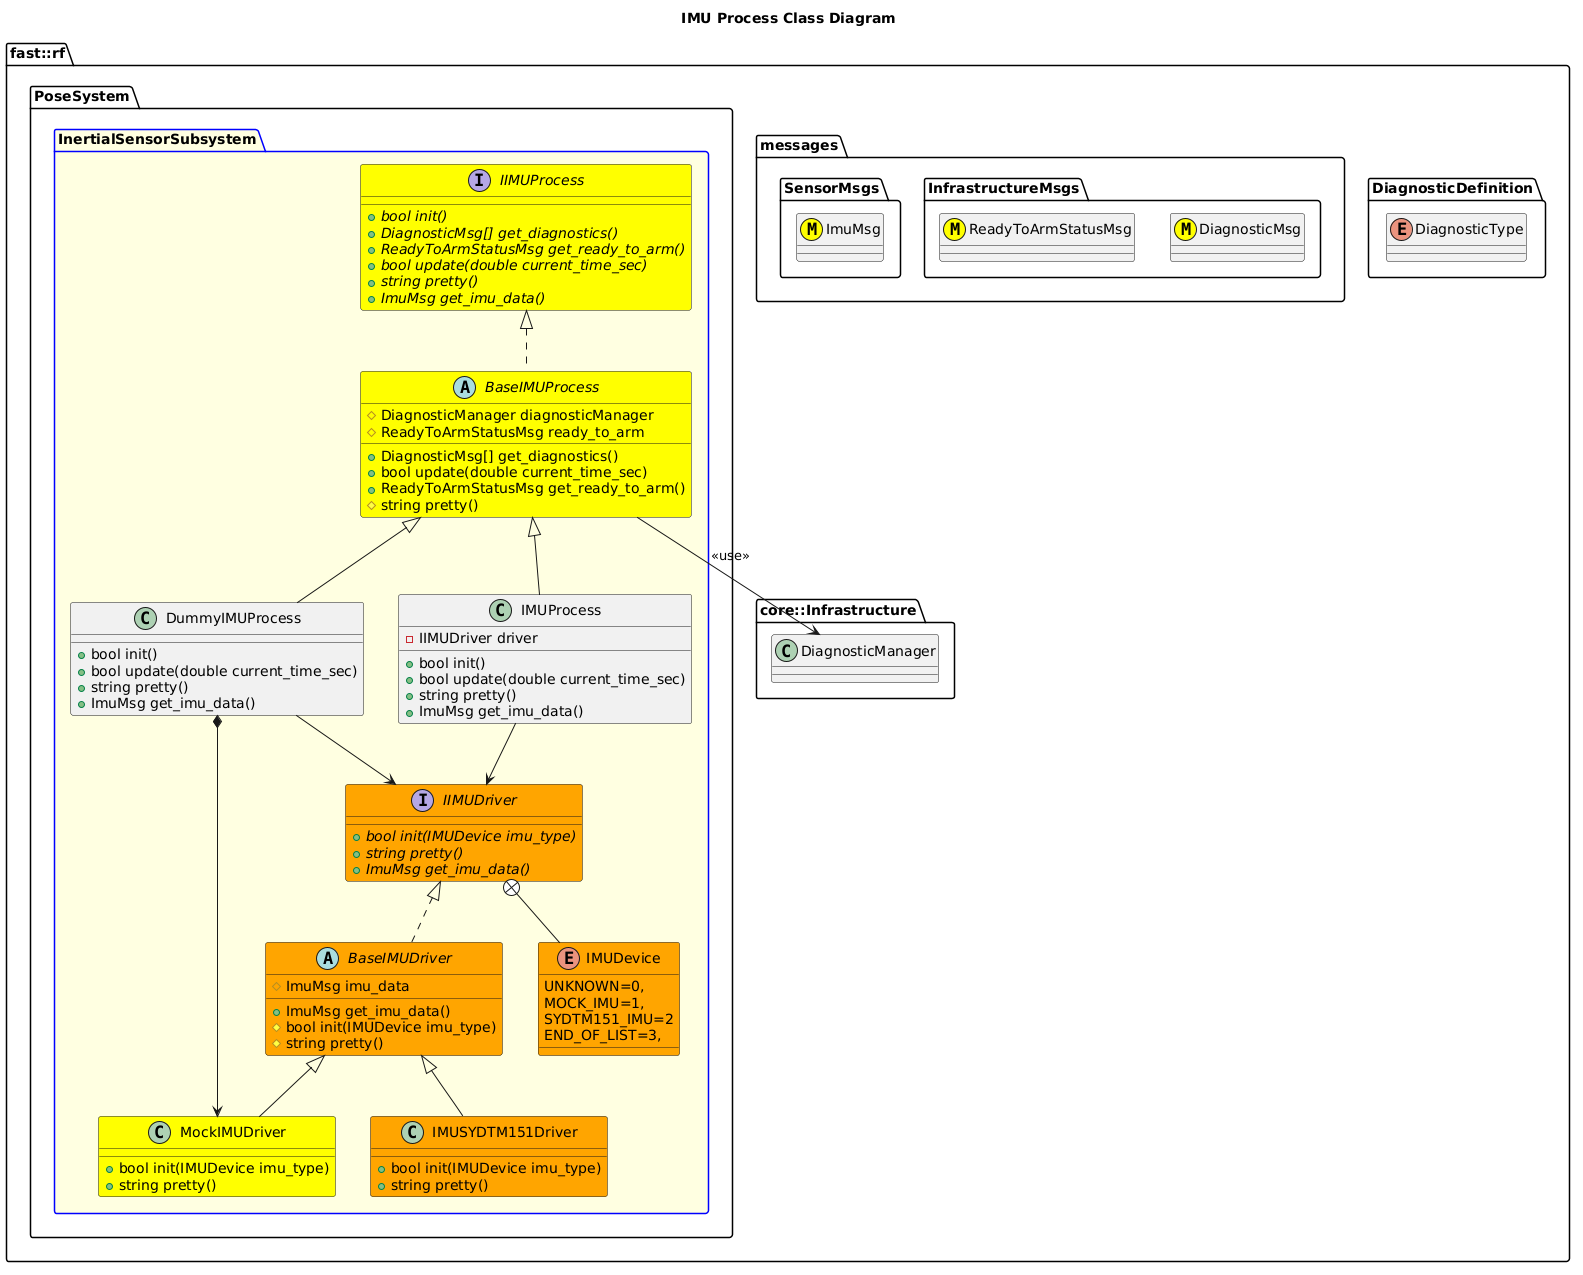

The diagram above was rendered by PlantUML. Its source (embedded in the PNG):
@startuml
title IMU Process Class Diagram

namespace fast::rf {
  namespace DiagnosticDefinition {
    enum DiagnosticType
  }
  namespace messages {
    namespace InfrastructureMsgs {
      class DiagnosticMsg <<(M,#FFFF00)>>
      class ReadyToArmStatusMsg <<(M,#FFFF00)>>
    }
    namespace SensorMsgs {
      class ImuMsg <<(M,#FFFF00)>>
    }
  }
  namespace core::Infrastructure {
    class DiagnosticManager
  }
  namespace PoseSystem {
    package InertialSensorSubsystem #LightYellow;line:blue {
        interface IIMUProcess #Yellow {
          +{abstract} bool init()
          +{abstract} DiagnosticMsg[] get_diagnostics()
          +{abstract} ReadyToArmStatusMsg get_ready_to_arm()
          +{abstract} bool update(double current_time_sec)
          +{abstract} string pretty()
          +{abstract} ImuMsg get_imu_data()
        }
        abstract BaseIMUProcess #Yellow {
          +DiagnosticMsg[] get_diagnostics()
          +bool update(double current_time_sec)
          +ReadyToArmStatusMsg get_ready_to_arm()
          #string pretty()
          #DiagnosticManager diagnosticManager
          #ReadyToArmStatusMsg ready_to_arm

        }
        BaseIMUProcess .up.|> IIMUProcess
        BaseIMUProcess --> DiagnosticManager: <<use>>

        enum IMUDevice #Orange {
          UNKNOWN=0,
          MOCK_IMU=1,
          SYDTM151_IMU=2
          END_OF_LIST=3,
        }
        interface IIMUDriver #Orange {
          +{abstract} bool init(IMUDevice imu_type)
          +{abstract} string pretty()
          +{abstract} ImuMsg get_imu_data()
        }
        IIMUDriver +-- IMUDevice
        abstract BaseIMUDriver #Orange {
          +ImuMsg get_imu_data()
          #bool init(IMUDevice imu_type)
          #string pretty()
          #ImuMsg imu_data
        }
        BaseIMUDriver .up.|> IIMUDriver

        class MockIMUDriver #Yellow {
           +bool init(IMUDevice imu_type)
           +string pretty()
           
        }
        MockIMUDriver -up-|> BaseIMUDriver

        class IMUSYDTM151Driver #Orange {
           +bool init(IMUDevice imu_type)
           +string pretty()
        }
        IMUSYDTM151Driver -up-|> BaseIMUDriver
        class IMUProcess {
          +bool init()
          +bool update(double current_time_sec)
          +string pretty()
          +ImuMsg get_imu_data()
          -IIMUDriver driver
        }
        IMUProcess -up-|> BaseIMUProcess
        IMUProcess --> IIMUDriver
        class DummyIMUProcess {
          +bool init()
          +bool update(double current_time_sec)
          +string pretty()
          +ImuMsg get_imu_data()
        }
        DummyIMUProcess -up-|> BaseIMUProcess
        DummyIMUProcess --> IIMUDriver
        DummyIMUProcess *-> MockIMUDriver
    }
  }
}
@enduml